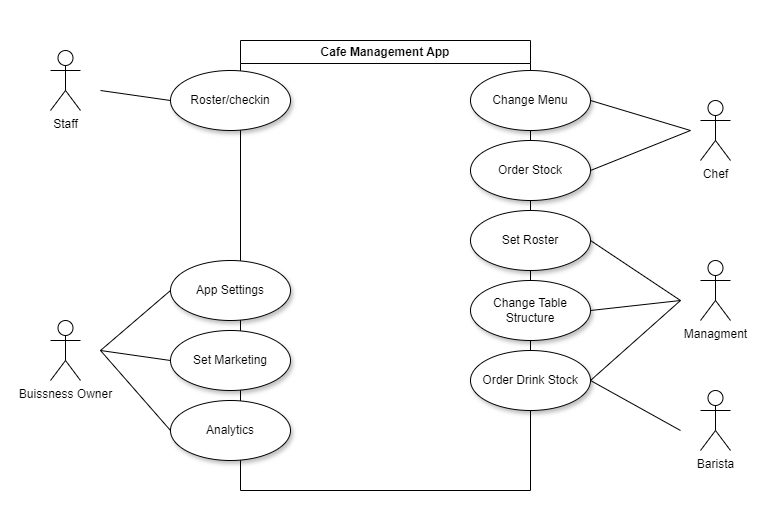

The diagram above was exported from draw.io. Its source (the exported page's mxGraphModel, read from the mxfile embedded in the PNG):
<mxGraphModel dx="1461" dy="660" grid="1" gridSize="10" guides="1" tooltips="1" connect="1" arrows="1" fold="1" page="1" pageScale="1" pageWidth="850" pageHeight="1100" math="0" shadow="0">
  <root>
    <mxCell id="0" />
    <mxCell id="1" parent="0" />
    <mxCell id="w2hljEZsP_2tdNgIxKuq-1" value="Chef" style="shape=umlActor;verticalLabelPosition=bottom;verticalAlign=top;html=1;outlineConnect=0;" vertex="1" parent="1">
      <mxGeometry x="730" y="170" width="30" height="60" as="geometry" />
    </mxCell>
    <mxCell id="w2hljEZsP_2tdNgIxKuq-2" value="Cafe Management App" style="swimlane;whiteSpace=wrap;html=1;" vertex="1" parent="1">
      <mxGeometry x="270" y="110" width="290" height="450" as="geometry" />
    </mxCell>
    <mxCell id="w2hljEZsP_2tdNgIxKuq-6" value="Roster/checkin" style="ellipse;whiteSpace=wrap;html=1;shadow=1;" vertex="1" parent="w2hljEZsP_2tdNgIxKuq-2">
      <mxGeometry x="-70" y="30" width="120" height="60" as="geometry" />
    </mxCell>
    <mxCell id="w2hljEZsP_2tdNgIxKuq-45" value="App Settings" style="ellipse;whiteSpace=wrap;html=1;shadow=1;" vertex="1" parent="w2hljEZsP_2tdNgIxKuq-2">
      <mxGeometry x="-70" y="220" width="120" height="60" as="geometry" />
    </mxCell>
    <mxCell id="w2hljEZsP_2tdNgIxKuq-3" value="Change Menu" style="ellipse;whiteSpace=wrap;html=1;shadow=1;" vertex="1" parent="1">
      <mxGeometry x="500" y="140" width="120" height="60" as="geometry" />
    </mxCell>
    <mxCell id="w2hljEZsP_2tdNgIxKuq-4" value="Order Stock" style="ellipse;whiteSpace=wrap;html=1;shadow=1;" vertex="1" parent="1">
      <mxGeometry x="500" y="210" width="120" height="60" as="geometry" />
    </mxCell>
    <mxCell id="w2hljEZsP_2tdNgIxKuq-5" value="Staff" style="shape=umlActor;verticalLabelPosition=bottom;verticalAlign=top;html=1;outlineConnect=0;" vertex="1" parent="1">
      <mxGeometry x="80" y="120" width="30" height="60" as="geometry" />
    </mxCell>
    <mxCell id="w2hljEZsP_2tdNgIxKuq-17" value="" style="endArrow=none;html=1;rounded=0;exitX=1;exitY=0.5;exitDx=0;exitDy=0;" edge="1" parent="1" source="w2hljEZsP_2tdNgIxKuq-4">
      <mxGeometry width="50" height="50" relative="1" as="geometry">
        <mxPoint x="680" y="200" as="sourcePoint" />
        <mxPoint x="720" y="200" as="targetPoint" />
      </mxGeometry>
    </mxCell>
    <mxCell id="w2hljEZsP_2tdNgIxKuq-18" value="" style="endArrow=none;html=1;rounded=0;exitX=1;exitY=0.5;exitDx=0;exitDy=0;" edge="1" parent="1" source="w2hljEZsP_2tdNgIxKuq-3">
      <mxGeometry width="50" height="50" relative="1" as="geometry">
        <mxPoint x="630" y="250" as="sourcePoint" />
        <mxPoint x="720" y="200" as="targetPoint" />
      </mxGeometry>
    </mxCell>
    <mxCell id="w2hljEZsP_2tdNgIxKuq-19" value="" style="endArrow=none;html=1;rounded=0;exitX=0;exitY=0.5;exitDx=0;exitDy=0;" edge="1" parent="1" source="w2hljEZsP_2tdNgIxKuq-6">
      <mxGeometry width="50" height="50" relative="1" as="geometry">
        <mxPoint x="300" y="360" as="sourcePoint" />
        <mxPoint x="130" y="160" as="targetPoint" />
      </mxGeometry>
    </mxCell>
    <mxCell id="w2hljEZsP_2tdNgIxKuq-25" value="Buissness Owner" style="shape=umlActor;verticalLabelPosition=bottom;verticalAlign=top;html=1;outlineConnect=0;" vertex="1" parent="1">
      <mxGeometry x="80" y="390" width="30" height="60" as="geometry" />
    </mxCell>
    <mxCell id="w2hljEZsP_2tdNgIxKuq-32" value="Managment" style="shape=umlActor;verticalLabelPosition=bottom;verticalAlign=top;html=1;outlineConnect=0;" vertex="1" parent="1">
      <mxGeometry x="730" y="330" width="30" height="60" as="geometry" />
    </mxCell>
    <mxCell id="w2hljEZsP_2tdNgIxKuq-33" value="Set Roster" style="ellipse;whiteSpace=wrap;html=1;shadow=1;" vertex="1" parent="1">
      <mxGeometry x="500" y="280" width="120" height="60" as="geometry" />
    </mxCell>
    <mxCell id="w2hljEZsP_2tdNgIxKuq-35" value="Change Table Structure" style="ellipse;whiteSpace=wrap;html=1;shadow=1;" vertex="1" parent="1">
      <mxGeometry x="500" y="350" width="120" height="60" as="geometry" />
    </mxCell>
    <mxCell id="w2hljEZsP_2tdNgIxKuq-36" value="Barista" style="shape=umlActor;verticalLabelPosition=bottom;verticalAlign=top;html=1;outlineConnect=0;" vertex="1" parent="1">
      <mxGeometry x="730" y="460" width="30" height="60" as="geometry" />
    </mxCell>
    <mxCell id="w2hljEZsP_2tdNgIxKuq-37" value="Order Drink Stock" style="ellipse;whiteSpace=wrap;html=1;shadow=1;" vertex="1" parent="1">
      <mxGeometry x="500" y="420" width="120" height="60" as="geometry" />
    </mxCell>
    <mxCell id="w2hljEZsP_2tdNgIxKuq-38" value="" style="endArrow=none;html=1;rounded=0;exitX=1;exitY=0.5;exitDx=0;exitDy=0;" edge="1" parent="1" source="w2hljEZsP_2tdNgIxKuq-33">
      <mxGeometry width="50" height="50" relative="1" as="geometry">
        <mxPoint x="300" y="350" as="sourcePoint" />
        <mxPoint x="710" y="370" as="targetPoint" />
      </mxGeometry>
    </mxCell>
    <mxCell id="w2hljEZsP_2tdNgIxKuq-39" value="" style="endArrow=none;html=1;rounded=0;exitX=1;exitY=0.5;exitDx=0;exitDy=0;" edge="1" parent="1" source="w2hljEZsP_2tdNgIxKuq-35">
      <mxGeometry width="50" height="50" relative="1" as="geometry">
        <mxPoint x="630" y="320" as="sourcePoint" />
        <mxPoint x="710" y="370" as="targetPoint" />
      </mxGeometry>
    </mxCell>
    <mxCell id="w2hljEZsP_2tdNgIxKuq-40" value="" style="endArrow=none;html=1;rounded=0;exitX=1;exitY=0.5;exitDx=0;exitDy=0;" edge="1" parent="1" source="w2hljEZsP_2tdNgIxKuq-37">
      <mxGeometry width="50" height="50" relative="1" as="geometry">
        <mxPoint x="630" y="320" as="sourcePoint" />
        <mxPoint x="710" y="370" as="targetPoint" />
      </mxGeometry>
    </mxCell>
    <mxCell id="w2hljEZsP_2tdNgIxKuq-41" value="" style="endArrow=none;html=1;rounded=0;" edge="1" parent="1">
      <mxGeometry width="50" height="50" relative="1" as="geometry">
        <mxPoint x="710" y="500" as="sourcePoint" />
        <mxPoint x="620" y="450" as="targetPoint" />
      </mxGeometry>
    </mxCell>
    <mxCell id="w2hljEZsP_2tdNgIxKuq-42" value="Set Marketing" style="ellipse;whiteSpace=wrap;html=1;shadow=1;" vertex="1" parent="1">
      <mxGeometry x="200" y="400" width="120" height="60" as="geometry" />
    </mxCell>
    <mxCell id="w2hljEZsP_2tdNgIxKuq-43" value="Analytics" style="ellipse;whiteSpace=wrap;html=1;shadow=1;" vertex="1" parent="1">
      <mxGeometry x="200" y="470" width="120" height="60" as="geometry" />
    </mxCell>
    <mxCell id="w2hljEZsP_2tdNgIxKuq-47" value="" style="endArrow=none;html=1;rounded=0;entryX=0;entryY=0.5;entryDx=0;entryDy=0;" edge="1" parent="1" target="w2hljEZsP_2tdNgIxKuq-45">
      <mxGeometry width="50" height="50" relative="1" as="geometry">
        <mxPoint x="130" y="420" as="sourcePoint" />
        <mxPoint x="340" y="260" as="targetPoint" />
      </mxGeometry>
    </mxCell>
    <mxCell id="w2hljEZsP_2tdNgIxKuq-48" value="" style="endArrow=none;html=1;rounded=0;entryX=0;entryY=0.5;entryDx=0;entryDy=0;" edge="1" parent="1" target="w2hljEZsP_2tdNgIxKuq-42">
      <mxGeometry width="50" height="50" relative="1" as="geometry">
        <mxPoint x="130" y="420" as="sourcePoint" />
        <mxPoint x="210" y="370" as="targetPoint" />
      </mxGeometry>
    </mxCell>
    <mxCell id="w2hljEZsP_2tdNgIxKuq-49" value="" style="endArrow=none;html=1;rounded=0;entryX=0;entryY=0.5;entryDx=0;entryDy=0;" edge="1" parent="1" target="w2hljEZsP_2tdNgIxKuq-43">
      <mxGeometry width="50" height="50" relative="1" as="geometry">
        <mxPoint x="130" y="420" as="sourcePoint" />
        <mxPoint x="210" y="440" as="targetPoint" />
      </mxGeometry>
    </mxCell>
    <mxCell id="w2hljEZsP_2tdNgIxKuq-51" value="" style="swimlane;startSize=0;strokeColor=none;" vertex="1" parent="1">
      <mxGeometry x="30" y="70" width="770" height="530" as="geometry" />
    </mxCell>
  </root>
</mxGraphModel>